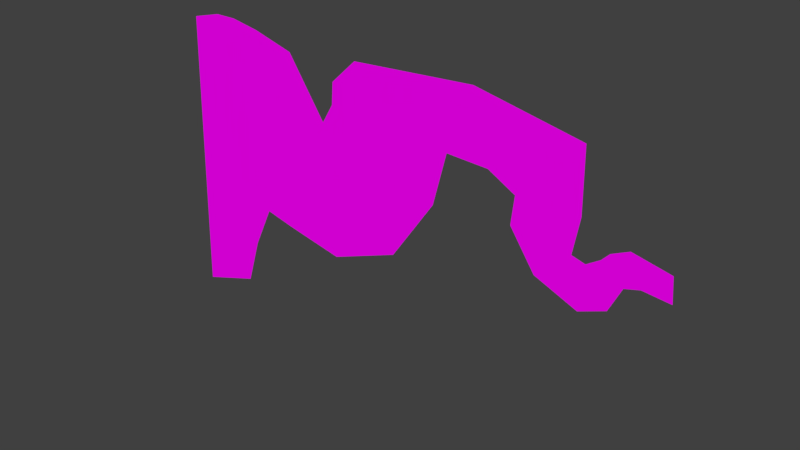 # Source: branch-one.blend  (saved by Blender 2.79.0; exported with 4.5.12 LTS)
import bpy
from mathutils import Matrix  # noqa: F401  (used for matrix-valued properties, if any)

bpy.ops.wm.read_factory_settings(use_empty=True)
scene = bpy.context.scene
scene.name = 'Scene'

# ---- collections
col_collection_1 = bpy.data.collections.new('Collection 1'); scene.collection.children.link(col_collection_1)

# ---- images (referenced by path relative to the original .blend; pixels are not part of the script)
import os
ASSET_DIR = os.environ.get("B2B_ASSET_DIR", "")  # directory of the original .blend (textures are referenced by path, not embedded)
HERE = os.path.dirname(os.path.abspath(__file__))  # packed textures are extracted next to this script under _unpacked/

def load_image(name, relpath, width, height, colorspace="sRGB"):
    """Load a texture the original file referenced (path relative to the .blend, or extracted next to this script)."""
    p = next((c for c in (os.path.join(HERE, relpath), os.path.join(ASSET_DIR, relpath)) if relpath and os.path.exists(c)), "")
    if p:
        img = bpy.data.images.load(p, check_existing=True)
        img.name = name
    else:  # same state as the original file: an image datablock whose file is absent (Cycles renders it pink)
        img = bpy.data.images.new(name, width, height)
        img.source = "FILE"
        img.filepath = "//" + (relpath or name)
    img.colorspace_settings.name = colorspace
    return img
img_branch_one_png = load_image('branch-one.png', 'branch-one.png', 1024, 1024, 'sRGB')

# ---- materials (node trees are filled in below, after node groups)
mat_barnch_one = bpy.data.materials.new('barnch-one')
mat_barnch_one.alpha_threshold = 0.0
mat_barnch_one.roughness = 0.5

# ---- material node trees
mat_barnch_one.use_nodes = True; mat_barnch_one.node_tree.nodes.clear()
_N = mat_barnch_one.node_tree.nodes; _L = mat_barnch_one.node_tree.links
n0 = _N.new('ShaderNodeOutputMaterial'); n0.name = 'Material Output'; n0.location = (300, 300)
n1 = _N.new('ShaderNodeBsdfDiffuse'); n1.name = 'Diffuse BSDF'; n1.location = (10, 300)
n2 = _N.new('ShaderNodeTexImage'); n2.name = 'Image Texture'; n2.location = (-180, 300)
n2.width = 140
n2.image = img_branch_one_png
_L.new(n1.outputs[0], n0.inputs[0])
_L.new(n2.outputs[0], n1.inputs[0])
n0.is_active_output = True

# ---- world
world_world = bpy.data.worlds.new('World'); scene.world = world_world
world_world.color = (0.05088, 0.05088, 0.05088)
world_world.use_sun_shadow = False
world_world.sun_shadow_jitter_overblur = 0.0
world_world.cycles.sampling_method = 'MANUAL'

# ---- meshes
me_plane_002 = bpy.data.meshes.new('Plane.002')
me_plane_002.from_pydata([(-0.2381, 4.312e-07, -3.209), (0.9682, 3.781e-07, -2.814), (1.259, 2.523e-07, -1.878), (1.655, 1.392e-07, -1.036), (2.247, 1.587e-07, -1.181), (3.433, 1.923e-07, -1.431), (4.826, 1.21e-07, -0.9006), (5.71, -4.946e-08, 0.3681), (5.981, -1.878e-07, 1.398), (6.813, -1.822e-07, 1.356), (7.353, -1.417e-07, 1.054), (7.291, -6.763e-08, 0.5033), (7.79, 3.158e-08, -0.235), (8.633, 7.908e-08, -0.5886), (9.153, 5.114e-08, -0.3806), (9.392, -1.453e-08, 0.1082), (9.683, -2.571e-08, 0.1913), (10.21, -1.872e-08, 0.1394), (-0.052, -2.934e-07, 2.558), (0.5668, -3.144e-07, 2.714), (1.004, -3.144e-07, 2.714), (1.586, -3.004e-07, 2.61), (2.428, -2.683e-07, 2.371), (3.198, -1.146e-07, 1.227), (3.427, -1.663e-07, 1.612), (3.458, -2.25e-07, 2.049), (3.978, -3.298e-07, 2.537), (3.978, -3.298e-07, 2.537), (6.474, -3.507e-07, 2.693), (8.554, -2.934e-07, 2.267), (8.574, -1.313e-07, 1.061), (8.45, -3.773e-08, 0.364), (8.71, -2.795e-08, 0.2912), (8.969, -5.03e-08, 0.4576), (8.969, -5.03e-08, 0.4576), (9.115, -7.126e-08, 0.6136), (9.448, -9.222e-08, 0.7696), (10.17, -7.126e-08, 0.6136)], [(26, 27), (33, 34)], [(3, 21, 20, 2), (1, 19, 18, 0), (2, 20, 19, 1), (4, 22, 21, 3), (5, 23, 22, 4), (6, 24, 23, 5), (7, 25, 24, 6), (8, 26, 25, 7), (9, 28, 26, 8), (10, 29, 28, 9), (11, 30, 29, 10), (12, 31, 30, 11), (13, 32, 31, 12), (14, 33, 32, 13), (15, 35, 33, 14), (16, 36, 35, 15), (17, 37, 36, 16)])
_uv = me_plane_002.uv_layers.new(name='UVMap')
_uv.uv.foreach_set('vector', [0.1811, 0.3669, 0.1745, 0.9824, 0.1188, 1.0, 0.1433, 0.2247, 0.1154, 0.06671, 0.07702, 1.0, 0.01781, 0.9737, 0.0, 0.0, 0.1433, 0.2247, 0.1188, 1.0, 0.07702, 1.0, 0.1154, 0.06671, 0.2378, 0.3423, 0.2551, 0.9421, 0.1745, 0.9824, 0.1811, 0.3669, 0.3512, 0.3002, 0.3288, 0.7489, 0.2551, 0.9421, 0.2378, 0.3423, 0.4846, 0.3897, 0.3506, 0.8139, 0.3288, 0.7489, 0.3512, 0.3002, 0.5692, 0.6039, 0.3536, 0.8876, 0.3506, 0.8139, 0.4846, 0.3897, 0.595, 0.7777, 0.4034, 0.9702, 0.3536, 0.8876, 0.5692, 0.6039, 0.6746, 0.7707, 0.6422, 0.9965, 0.4034, 0.9702, 0.595, 0.7777, 0.7264, 0.7198, 0.8412, 0.9245, 0.6422, 0.9965, 0.6746, 0.7707, 0.7204, 0.6268, 0.8432, 0.7209, 0.8412, 0.9245, 0.7264, 0.7198, 0.7682, 0.5021, 0.8312, 0.6032, 0.8432, 0.7209, 0.7204, 0.6268, 0.8488, 0.4424, 0.8561, 0.5909, 0.8312, 0.6032, 0.7682, 0.5021, 0.8985, 0.4775, 0.881, 0.619, 0.8561, 0.5909, 0.8488, 0.4424, 0.9214, 0.56, 0.8949, 0.6454, 0.881, 0.619, 0.8985, 0.4775, 0.9493, 0.5741, 0.9268, 0.6717, 0.8949, 0.6454, 0.9214, 0.56, 1.0, 0.5653, 0.9954, 0.6454, 0.9268, 0.6717, 0.9493, 0.5741])
me_plane_002.materials.append(mat_barnch_one)
me_plane_002.use_remesh_preserve_volume = False
me_plane_002.use_remesh_preserve_attributes = False
me_plane_002.use_mirror_vertex_groups = False
me_plane_002.update()

# ---- objects
ob_plane = bpy.data.objects.new('Plane', me_plane_002)

# ---- transforms, parenting, visibility, modifiers, constraints
ob_plane.location = (-4.949, -3.856e-08, 0.287)
ob_plane.lineart.crease_threshold = 0.0

# ---- collection membership
col_collection_1.objects.link(ob_plane)

# ---- scene / render settings (as saved in the file)
scene.frame_start = 1; scene.frame_end = 250; scene.frame_set(1)
scene.render.engine = 'CYCLES'
scene.render.resolution_percentage = 50
scene.render.dither_intensity = 0.0
scene.cycles.use_denoising = False
scene.cycles.samples = 128
scene.cycles.sampling_pattern = 'TABULATED_SOBOL'
scene.cycles.use_adaptive_sampling = False
scene.cycles.use_light_tree = False
scene.cycles.blur_glossy = 0.0
scene.cycles.sample_clamp_indirect = 0.0
scene.view_settings.view_transform = 'Standard'
bpy.context.view_layer.update()

# ---- added for rendering (the .blend has no active camera and no usable light): camera, sun
cam_auto = bpy.data.cameras.new('AutoCamera')
cam_auto.lens = 50.0
cam_auto.sensor_width = 36.0
cam_auto.clip_end = 1000.0
ob_auto_camera = bpy.data.objects.new('AutoCamera', cam_auto)
scene.collection.objects.link(ob_auto_camera)
ob_auto_camera.location = (11.1531, -13.338, 8.93153)
ob_auto_camera.rotation_euler = (1.09748, -7.21219e-08, 0.694738)
scene.camera = ob_auto_camera
light_auto_sun = bpy.data.lights.new('AutoSun', 'SUN')
light_auto_sun.energy = 3.0
light_auto_sun.angle = 0.0523599
ob_auto_sun = bpy.data.objects.new('AutoSun', light_auto_sun)
scene.collection.objects.link(ob_auto_sun)
ob_auto_sun.rotation_euler = (0.872665, 0.174533, 0.523599)
bpy.context.view_layer.update()
